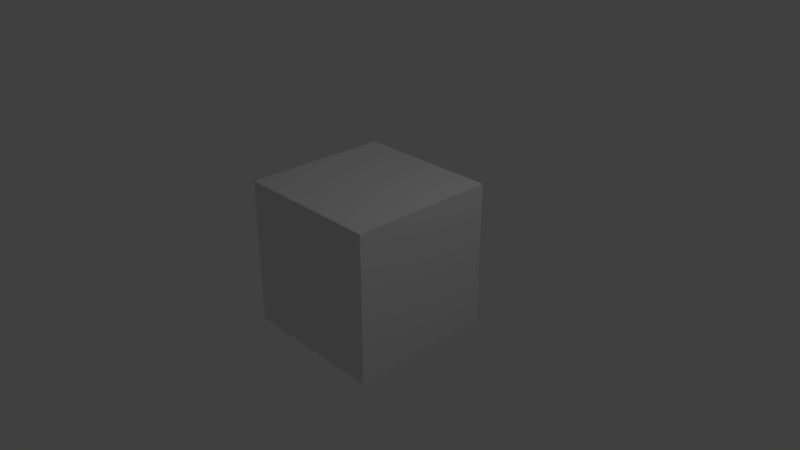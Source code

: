 # Source: Delay.blend  (saved by Blender 2.79.0; exported with 4.5.12 LTS)
import bpy
from mathutils import Matrix  # noqa: F401  (used for matrix-valued properties, if any)

bpy.ops.wm.read_factory_settings(use_empty=True)
scene = bpy.context.scene
scene.name = 'Scene'

# ---- collections
col_collection_1 = bpy.data.collections.new('Collection 1'); scene.collection.children.link(col_collection_1)

# ---- materials (node trees are filled in below, after node groups)
mat_material = bpy.data.materials.new('Material')
mat_material.alpha_threshold = 0.0
mat_material.use_transparent_shadow = False
mat_material.roughness = 0.5
mat_material.line_color = (0.0, 0.0, 0.0, 1.0)

# ---- material node trees

# ---- world
world_world = bpy.data.worlds.new('World'); scene.world = world_world
world_world.color = (0.05088, 0.05088, 0.05088)
world_world.use_sun_shadow = False
world_world.sun_shadow_jitter_overblur = 0.0
world_world.cycles.sampling_method = 'MANUAL'

# ---- cameras
cam_camera = bpy.data.cameras.new('Camera')
cam_camera.clip_end = 100.0
cam_camera.lens = 35.0
cam_camera.sensor_width = 32.0
cam_camera.sensor_height = 18.0
cam_camera.ortho_scale = 7.314
cam_camera.dof.focus_distance = 0.0
cam_camera.dof.aperture_fstop = 128.0

# ---- lights
light_lamp = bpy.data.lights.new('Lamp', 'POINT')
light_lamp.transmission_factor = 0.0
light_lamp.cutoff_distance = 30.0
light_lamp.energy = 100.0
light_lamp.shadow_buffer_clip_start = 1.001
light_lamp.shadow_soft_size = 0.1
light_lamp.shadow_maximum_resolution = 0.006
light_lamp.use_absolute_resolution = True

# ---- meshes
me_cube = bpy.data.meshes.new('Cube')
me_cube.from_pydata([(1.0, 1.0, -1.0), (1.0, -1.0, -1.0), (-1.0, -1.0, -1.0), (-1.0, 1.0, -1.0), (1.0, 1.0, 1.0), (1.0, -1.0, 1.0), (-1.0, -1.0, 1.0), (-1.0, 1.0, 1.0)], [], [(0, 1, 2, 3), (4, 7, 6, 5), (0, 4, 5, 1), (1, 5, 6, 2), (2, 6, 7, 3), (4, 0, 3, 7)])
me_cube.materials.append(mat_material)
me_cube.use_remesh_preserve_volume = False
me_cube.use_remesh_preserve_attributes = False
me_cube.use_mirror_vertex_groups = False
me_cube.update()

# ---- objects
ob_cube = bpy.data.objects.new('Cube', me_cube)
ob_lamp = bpy.data.objects.new('Lamp', light_lamp)
ob_camera = bpy.data.objects.new('Camera', cam_camera)

# ---- transforms, parenting, visibility, modifiers, constraints
ob_cube.location = (0.0, 0.0, 0.0)
ob_cube.lock_rotations_4d = False
ob_cube.empty_display_type = 'ARROWS'
ob_cube.lineart.crease_threshold = 0.0
ob_lamp.location = (4.076, 1.005, 5.904)
ob_lamp.rotation_euler = (0.6503, 0.05522, 1.866)
ob_lamp.lock_rotations_4d = False
ob_lamp.empty_display_type = 'ARROWS'
ob_lamp.color = (0.0, 0.0, 0.0, 0.0)
ob_lamp.lineart.crease_threshold = 0.0
ob_camera.location = (7.481, -6.508, 5.344)
ob_camera.rotation_euler = (1.109, 0.0, 0.8149)
ob_camera.lock_rotations_4d = False
ob_camera.empty_display_type = 'ARROWS'
ob_camera.color = (0.0, 0.0, 0.0, 0.0)
ob_camera.display_type = 'WIRE'
ob_camera.lineart.crease_threshold = 0.0

# ---- collection membership
col_collection_1.objects.link(ob_cube)
col_collection_1.objects.link(ob_lamp)
col_collection_1.objects.link(ob_camera)

# ---- scene / render settings (as saved in the file)
scene.camera = ob_camera
scene.frame_start = 1; scene.frame_end = 250; scene.frame_set(1)
scene.render.engine = 'BLENDER_EEVEE_NEXT'
scene.render.resolution_percentage = 50
scene.render.dither_intensity = 0.0
scene.cycles.use_denoising = False
scene.cycles.samples = 128
scene.cycles.sampling_pattern = 'TABULATED_SOBOL'
scene.cycles.use_adaptive_sampling = False
scene.cycles.use_light_tree = False
scene.cycles.blur_glossy = 0.0
scene.cycles.sample_clamp_indirect = 0.0
scene.view_settings.view_transform = 'Standard'
bpy.context.view_layer.update()
